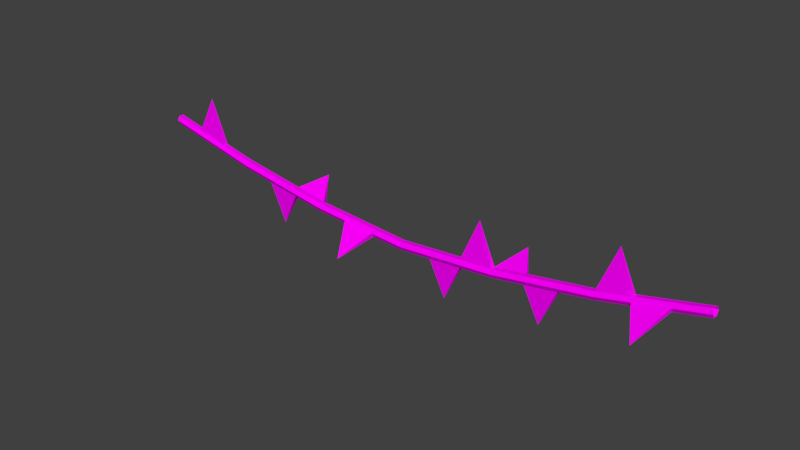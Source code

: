 # Source: banner.blend  (saved by Blender 2.79.0; exported with 4.5.12 LTS)
import bpy
from mathutils import Matrix  # noqa: F401  (used for matrix-valued properties, if any)

bpy.ops.wm.read_factory_settings(use_empty=True)
scene = bpy.context.scene
scene.name = 'Scene'

# ---- collections
col_collection_1 = bpy.data.collections.new('Collection 1'); scene.collection.children.link(col_collection_1)

# ---- images (referenced by path relative to the original .blend; pixels are not part of the script)
import os
ASSET_DIR = os.environ.get("B2B_ASSET_DIR", "")  # directory of the original .blend (textures are referenced by path, not embedded)
HERE = os.path.dirname(os.path.abspath(__file__))  # packed textures are extracted next to this script under _unpacked/

def load_image(name, relpath, width, height, colorspace="sRGB"):
    """Load a texture the original file referenced (path relative to the .blend, or extracted next to this script)."""
    p = next((c for c in (os.path.join(HERE, relpath), os.path.join(ASSET_DIR, relpath)) if relpath and os.path.exists(c)), "")
    if p:
        img = bpy.data.images.load(p, check_existing=True)
        img.name = name
    else:  # same state as the original file: an image datablock whose file is absent (Cycles renders it pink)
        img = bpy.data.images.new(name, width, height)
        img.source = "FILE"
        img.filepath = "//" + (relpath or name)
    img.colorspace_settings.name = colorspace
    return img
img_banner = load_image('banner', 'banner.png', 1024, 1024, 'sRGB')

# ---- materials (node trees are filled in below, after node groups)
mat_banner = bpy.data.materials.new('banner')
mat_banner.alpha_threshold = 0.0
mat_banner.roughness = 0.5

# ---- material node trees
mat_banner.use_nodes = True; mat_banner.node_tree.nodes.clear()
_N = mat_banner.node_tree.nodes; _L = mat_banner.node_tree.links
n0 = _N.new('ShaderNodeOutputMaterial'); n0.name = 'Material Output'; n0.location = (300, 300)
n1 = _N.new('ShaderNodeBsdfDiffuse'); n1.name = 'Diffuse BSDF'; n1.location = (10, 300)
n2 = _N.new('ShaderNodeTexImage'); n2.name = 'Image Texture'; n2.location = (-180, 300)
n2.width = 140
n2.image = img_banner
_L.new(n1.outputs[0], n0.inputs[0])
_L.new(n2.outputs[0], n1.inputs[0])
n0.is_active_output = True

# ---- world
world_world = bpy.data.worlds.new('World'); scene.world = world_world
world_world.color = (0.05088, 0.05088, 0.05088)
world_world.use_sun_shadow = False
world_world.sun_shadow_jitter_overblur = 0.0
world_world.cycles.sampling_method = 'MANUAL'

# ---- meshes
me_circle_001 = bpy.data.meshes.new('Circle.001')
me_circle_001.from_pydata([(-1.21e-05, 1.0, 62.17), (-0.866, 0.5, 62.17), (-0.866, -0.5, 62.17), (-1.202e-05, -1.0, 62.17), (0.866, -0.5, 62.17), (0.866, 0.5, 62.17), (1.198e-05, 1.0, -61.51), (-0.866, 0.5, -61.51), (-0.866, -0.5, -61.51), (1.206e-05, -1.0, -61.51), (0.866, -0.5, -61.51), (0.866, 0.5, -61.51), (-3.844, -0.5, 41.56), (-7.142, -0.5, 20.94), (-8.712, -0.5, 0.3286), (-7.142, -0.5, -20.28), (-3.844, -0.5, -40.9), (-3.844, 0.5, -40.9), (-7.142, 0.5, -20.28), (-8.712, 0.5, 0.3286), (-7.142, 0.5, 20.94), (-3.844, 0.5, 41.56), (-5.576, -0.5, 41.56), (-8.874, -0.5, 20.94), (-10.44, -0.5, 0.3286), (-8.874, -0.5, -20.28), (-5.576, -0.5, -40.9), (-4.71, -1.0, -40.9), (-8.008, -1.0, -20.28), (-9.578, -1.0, 0.3286), (-8.008, -1.0, 20.94), (-4.71, -1.0, 41.56), (-4.71, 1.0, 41.56), (-8.008, 1.0, 20.94), (-9.578, 1.0, 0.3286), (-8.008, 1.0, -20.28), (-4.71, 1.0, -40.9), (-5.576, 0.5, -40.9), (-8.874, 0.5, -20.28), (-10.44, 0.5, 0.3286), (-8.874, 0.5, 20.94), (-5.576, 0.5, 41.56), (-2.274, 0.5, 48.43), (-0.7041, 0.5, 55.3), (-3.14, -1.0, 48.43), (-1.57, -1.0, 55.3), (-4.006, 0.5, 48.43), (-2.436, 0.5, 55.3), (-0.7041, -0.5, 55.3), (-2.274, -0.5, 48.43), (-2.436, -0.5, 55.3), (-4.006, -0.5, 48.43), (-1.57, 1.0, 55.3), (-3.14, 1.0, 48.43), (-4.943, -0.5, 34.68), (-6.043, -0.5, 27.81), (-6.043, 0.5, 27.81), (-4.943, 0.5, 34.68), (-6.675, -0.5, 34.68), (-7.775, -0.5, 27.81), (-6.909, -1.0, 27.81), (-5.809, -1.0, 34.68), (-5.809, 1.0, 34.68), (-6.909, 1.0, 27.81), (-7.775, 0.5, 27.81), (-6.675, 0.5, 34.68), (-7.665, -0.5, 14.07), (-8.188, -0.5, 7.2), (-8.188, 0.5, 7.2), (-7.665, 0.5, 14.07), (-9.397, -0.5, 14.07), (-9.92, -0.5, 7.2), (-9.054, -1.0, 7.2), (-8.531, -1.0, 14.07), (-8.531, 1.0, 14.07), (-9.054, 1.0, 7.2), (-9.92, 0.5, 7.2), (-9.397, 0.5, 14.07), (-8.188, -0.5, -6.542), (-7.665, -0.5, -13.41), (-7.665, 0.5, -13.41), (-8.188, 0.5, -6.542), (-9.92, -0.5, -6.542), (-9.397, -0.5, -13.41), (-8.531, -1.0, -13.41), (-9.054, -1.0, -6.542), (-9.054, 1.0, -6.542), (-8.531, 1.0, -13.41), (-9.397, 0.5, -13.41), (-9.92, 0.5, -6.542), (-6.042, -0.5, -27.16), (-4.943, -0.5, -34.03), (-4.943, 0.5, -34.03), (-6.042, 0.5, -27.16), (-7.775, -0.5, -27.16), (-6.675, -0.5, -34.03), (-5.809, -1.0, -34.03), (-6.909, -1.0, -27.16), (-6.909, 1.0, -27.16), (-5.809, 1.0, -34.03), (-6.675, 0.5, -34.03), (-7.775, 0.5, -27.16), (-2.274, -0.5, -47.77), (-0.7041, -0.5, -54.64), (-4.006, -0.5, -47.77), (-2.436, -0.5, -54.64), (-3.14, 1.0, -47.77), (-1.57, 1.0, -54.64), (-0.7041, 0.5, -54.64), (-2.274, 0.5, -47.77), (-1.57, -1.0, -54.64), (-3.14, -1.0, -47.77), (-2.436, 0.5, -54.64), (-4.006, 0.5, -47.77), (-4.145, 5.738, -23.72), (1.277, 1.997e-06, -17.13), (-14.9, -7.108e-06, 31.59), (5.621, 5.685e-06, -44.61), (-4.145, 5.738, 24.38), (7.191, -7.227e-06, 51.58), (-17.33, -1.542e-06, -9.632), (-13.01, -7.299, 10.35), (-14.9, 1.192e-06, -30.25), (-6.569, -7.299, -51.49)], [], [(108, 11, 10, 103), (110, 9, 8, 105), (112, 7, 6, 107), (107, 6, 11, 108), (103, 10, 9, 110), (105, 8, 7, 112), (65, 116, 64), (59, 23, 40, 64), (71, 24, 39, 76), (83, 25, 38, 88), (95, 26, 37, 100), (49, 12, 31, 44), (55, 13, 30, 60), (67, 14, 29, 72), (79, 15, 28, 84), (91, 16, 27, 96), (53, 32, 21, 42), (33, 118, 63), (75, 34, 19, 68), (87, 35, 18, 80), (99, 36, 17, 92), (46, 41, 32, 53), (64, 40, 33, 63), (76, 39, 34, 75), (88, 38, 35, 87), (100, 37, 36, 99), (44, 31, 22, 51), (60, 30, 23, 59), (72, 29, 24, 71), (84, 28, 25, 83), (96, 27, 26, 95), (42, 21, 12, 49), (68, 19, 14, 67), (43, 119, 48), (92, 17, 16, 91), (5, 43, 48, 4), (109, 117, 17), (3, 45, 50, 2), (45, 44, 51, 50), (1, 47, 52, 0), (47, 46, 53, 52), (0, 52, 43, 5), (52, 53, 42, 43), (4, 48, 45, 3), (48, 49, 44, 45), (2, 50, 47, 1), (50, 51, 46, 47), (21, 57, 54, 12), (57, 56, 55, 54), (31, 61, 58, 22), (61, 60, 59, 58), (41, 65, 62, 32), (65, 64, 63, 62), (32, 62, 57, 21), (62, 63, 56, 57), (12, 54, 61, 31), (54, 55, 60, 61), (22, 58, 65, 41), (82, 120, 89), (20, 69, 66, 13), (20, 118, 33), (30, 73, 70, 23), (111, 123, 104), (40, 77, 74, 33), (77, 76, 75, 74), (33, 74, 69, 20), (74, 75, 68, 69), (13, 66, 73, 30), (66, 67, 72, 73), (23, 70, 77, 40), (95, 122, 94), (19, 81, 78, 14), (81, 80, 79, 78), (29, 85, 82, 24), (85, 84, 83, 82), (39, 89, 86, 34), (89, 88, 87, 86), (34, 86, 81, 19), (86, 87, 80, 81), (14, 78, 85, 29), (78, 79, 84, 85), (24, 82, 89, 39), (18, 93, 90, 15), (93, 92, 91, 90), (28, 97, 94, 25), (97, 96, 95, 94), (38, 101, 98, 35), (101, 100, 99, 98), (98, 114, 35), (98, 99, 92, 93), (15, 90, 97, 28), (90, 91, 96, 97), (25, 94, 101, 38), (56, 118, 20), (26, 104, 113, 37), (104, 105, 112, 113), (16, 102, 111, 27), (102, 103, 110, 111), (36, 106, 109, 17), (106, 107, 108, 109), (37, 113, 106, 36), (113, 112, 107, 106), (27, 111, 104, 26), (73, 121, 70), (80, 115, 79), (109, 108, 103, 102), (88, 120, 83), (15, 115, 18), (49, 119, 42), (17, 117, 16), (66, 69, 68, 67), (48, 119, 49), (18, 115, 80), (55, 56, 20, 13), (18, 114, 93), (35, 114, 18), (42, 119, 43), (102, 117, 109), (16, 117, 102), (110, 123, 111), (79, 115, 15), (63, 118, 56), (59, 116, 58), (94, 122, 101), (93, 114, 98), (100, 122, 95), (51, 22, 41, 46), (70, 71, 76, 77), (89, 120, 88), (58, 116, 65), (64, 116, 59), (83, 120, 82), (101, 122, 100), (71, 121, 72), (104, 123, 105), (72, 121, 73), (105, 123, 110), (70, 121, 71)])
_uv = me_circle_001.uv_layers.new(name='UVMap')
_uv.uv.foreach_set('vector', [0.1137, 0.1379, 0.1111, 0.09113, 0.07709, 0.0912, 0.07971, 0.1379, 0.2478, 0.1379, 0.2451, 0.0921, 0.2119, 0.09342, 0.2145, 0.1379, 0.1805, 0.1379, 0.1779, 0.09349, 0.1445, 0.09231, 0.1471, 0.1379, 0.1471, 0.1379, 0.1445, 0.09231, 0.1111, 0.09113, 0.1137, 0.1379, 0.07971, 0.1379, 0.07709, 0.0912, 0.04382, 0.09252, 0.04645, 0.1379, 0.2145, 0.1379, 0.2119, 0.09342, 0.1779, 0.09349, 0.1805, 0.1379, 0.6368, 0.03594, 0.5642, 0.1288, 0.6722, 0.1221, 0.2195, 0.68, 0.2208, 0.6347, 0.1869, 0.6347, 0.1852, 0.68, 0.2242, 0.5449, 0.2252, 0.4997, 0.1914, 0.4997, 0.1896, 0.5449, 0.2279, 0.4095, 0.2294, 0.3647, 0.1956, 0.3647, 0.1934, 0.4095, 0.2226, 0.2742, 0.2196, 0.2292, 0.1858, 0.2292, 0.1885, 0.2742, 0.07988, 0.816, 0.0808, 0.7702, 0.04709, 0.7702, 0.04659, 0.816, 0.08358, 0.68, 0.08433, 0.6347, 0.05017, 0.6347, 0.04992, 0.68, 0.08716, 0.5449, 0.08731, 0.4997, 0.05247, 0.4997, 0.05318, 0.5449, 0.09086, 0.4095, 0.08957, 0.3647, 0.0555, 0.3647, 0.05675, 0.4095, 0.08705, 0.2742, 0.08437, 0.2292, 0.05075, 0.2292, 0.05342, 0.2742, 0.1472, 0.816, 0.1489, 0.7702, 0.1151, 0.7702, 0.1138, 0.816, 0.4531, 0.8717, 0.44, 0.9647, 0.5214, 0.935, 0.1553, 0.5449, 0.1572, 0.4997, 0.1224, 0.4997, 0.1212, 0.5449, 0.159, 0.4095, 0.1619, 0.3647, 0.1281, 0.3647, 0.1248, 0.4095, 0.1547, 0.2742, 0.1524, 0.2292, 0.1186, 0.2292, 0.1209, 0.2742, 0.1807, 0.816, 0.1824, 0.7702, 0.1489, 0.7702, 0.1472, 0.816, 0.1852, 0.68, 0.1869, 0.6347, 0.153, 0.6347, 0.1513, 0.68, 0.1896, 0.5449, 0.1914, 0.4997, 0.1572, 0.4997, 0.1553, 0.5449, 0.1934, 0.4095, 0.1956, 0.3647, 0.1619, 0.3647, 0.159, 0.4095, 0.1885, 0.2742, 0.1858, 0.2292, 0.1524, 0.2292, 0.1547, 0.2742, 0.2483, 0.816, 0.2496, 0.7702, 0.2162, 0.7702, 0.2149, 0.816, 0.2533, 0.68, 0.2546, 0.6347, 0.2208, 0.6347, 0.2195, 0.68, 0.2586, 0.5449, 0.2594, 0.4997, 0.2252, 0.4997, 0.2242, 0.5449, 0.2623, 0.4095, 0.2632, 0.3647, 0.2294, 0.3647, 0.2279, 0.4095, 0.2564, 0.2742, 0.253, 0.2292, 0.2196, 0.2292, 0.2226, 0.2742, 0.1138, 0.816, 0.1151, 0.7702, 0.0808, 0.7702, 0.07988, 0.816, 0.1212, 0.5449, 0.1224, 0.4997, 0.08731, 0.4997, 0.08716, 0.5449, 0.4228, 0.05519, 0.5035, 0.14, 0.433, 0.04653, 0.1209, 0.2742, 0.1186, 0.2292, 0.08437, 0.2292, 0.08705, 0.2742, 0.1112, 0.9074, 0.1126, 0.8617, 0.07858, 0.8617, 0.07718, 0.9074, 0.7395, 0.5019, 0.8535, 0.5086, 0.7596, 0.4096, 0.2455, 0.9074, 0.2469, 0.8617, 0.2135, 0.8617, 0.2121, 0.9074, 0.2469, 0.8617, 0.2483, 0.816, 0.2149, 0.816, 0.2135, 0.8617, 0.1781, 0.9074, 0.1795, 0.8617, 0.1461, 0.8617, 0.1447, 0.9074, 0.1795, 0.8617, 0.1807, 0.816, 0.1472, 0.816, 0.1461, 0.8617, 0.1447, 0.9074, 0.1461, 0.8617, 0.1126, 0.8617, 0.1112, 0.9074, 0.1461, 0.8617, 0.1472, 0.816, 0.1138, 0.816, 0.1126, 0.8617, 0.07718, 0.9074, 0.07858, 0.8617, 0.04522, 0.8617, 0.04382, 0.9074, 0.07858, 0.8617, 0.07988, 0.816, 0.04659, 0.816, 0.04522, 0.8617, 0.2121, 0.9074, 0.2135, 0.8617, 0.1795, 0.8617, 0.1781, 0.9074, 0.2135, 0.8617, 0.2149, 0.816, 0.1807, 0.816, 0.1795, 0.8617, 0.1151, 0.7702, 0.1162, 0.7252, 0.08232, 0.7252, 0.0808, 0.7702, 0.1162, 0.7252, 0.1176, 0.68, 0.08358, 0.68, 0.08232, 0.7252, 0.2496, 0.7702, 0.2519, 0.7252, 0.2181, 0.7252, 0.2162, 0.7702, 0.2519, 0.7252, 0.2533, 0.68, 0.2195, 0.68, 0.2181, 0.7252, 0.1824, 0.7702, 0.1839, 0.7252, 0.15, 0.7252, 0.1489, 0.7702, 0.1839, 0.7252, 0.1852, 0.68, 0.1513, 0.68, 0.15, 0.7252, 0.1489, 0.7702, 0.15, 0.7252, 0.1162, 0.7252, 0.1151, 0.7702, 0.15, 0.7252, 0.1513, 0.68, 0.1176, 0.68, 0.1162, 0.7252, 0.0808, 0.7702, 0.08232, 0.7252, 0.04861, 0.7252, 0.04709, 0.7702, 0.08232, 0.7252, 0.08358, 0.68, 0.04992, 0.68, 0.04861, 0.7252, 0.2162, 0.7702, 0.2181, 0.7252, 0.1839, 0.7252, 0.1824, 0.7702, 0.4495, 0.5835, 0.393, 0.6753, 0.4604, 0.5912, 0.1188, 0.6347, 0.12, 0.5898, 0.08597, 0.5898, 0.08433, 0.6347, 0.4397, 0.8717, 0.44, 0.9647, 0.4531, 0.8717, 0.2546, 0.6347, 0.2572, 0.5898, 0.2228, 0.5898, 0.2208, 0.6347, 0.8007, 0.6078, 0.7395, 0.6972, 0.8119, 0.6151, 0.1869, 0.6347, 0.1884, 0.5898, 0.1541, 0.5898, 0.153, 0.6347, 0.1884, 0.5898, 0.1896, 0.5449, 0.1553, 0.5449, 0.1541, 0.5898, 0.153, 0.6347, 0.1541, 0.5898, 0.12, 0.5898, 0.1188, 0.6347, 0.1541, 0.5898, 0.1553, 0.5449, 0.1212, 0.5449, 0.12, 0.5898, 0.08433, 0.6347, 0.08597, 0.5898, 0.05186, 0.5898, 0.05017, 0.6347, 0.08597, 0.5898, 0.08716, 0.5449, 0.05318, 0.5449, 0.05186, 0.5898, 0.2208, 0.6347, 0.2228, 0.5898, 0.1884, 0.5898, 0.1869, 0.6347, 0.473, 0.3735, 0.3517, 0.3668, 0.4171, 0.4481, 0.1224, 0.4997, 0.1237, 0.4545, 0.08969, 0.4545, 0.08731, 0.4997, 0.1237, 0.4545, 0.1248, 0.4095, 0.09086, 0.4095, 0.08969, 0.4545, 0.2594, 0.4997, 0.261, 0.4545, 0.2267, 0.4545, 0.2252, 0.4997, 0.261, 0.4545, 0.2623, 0.4095, 0.2279, 0.4095, 0.2267, 0.4545, 0.1914, 0.4997, 0.192, 0.4545, 0.1577, 0.4545, 0.1572, 0.4997, 0.192, 0.4545, 0.1934, 0.4095, 0.159, 0.4095, 0.1577, 0.4545, 0.1572, 0.4997, 0.1577, 0.4545, 0.1237, 0.4545, 0.1224, 0.4997, 0.1577, 0.4545, 0.159, 0.4095, 0.1248, 0.4095, 0.1237, 0.4545, 0.08731, 0.4997, 0.08969, 0.4545, 0.05567, 0.4545, 0.05247, 0.4997, 0.08969, 0.4545, 0.09086, 0.4095, 0.05675, 0.4095, 0.05567, 0.4545, 0.2252, 0.4997, 0.2267, 0.4545, 0.192, 0.4545, 0.1914, 0.4997, 0.124, 0.3647, 0.1234, 0.3194, 0.08941, 0.3194, 0.08957, 0.3647, 0.1234, 0.3194, 0.1209, 0.2742, 0.08705, 0.2742, 0.08941, 0.3194, 0.2632, 0.3647, 0.2592, 0.3194, 0.2254, 0.3194, 0.2294, 0.3647, 0.2592, 0.3194, 0.2564, 0.2742, 0.2226, 0.2742, 0.2254, 0.3194, 0.1956, 0.3647, 0.191, 0.3194, 0.157, 0.3194, 0.1619, 0.3647, 0.191, 0.3194, 0.1885, 0.2742, 0.1547, 0.2742, 0.157, 0.3194, 0.7088, 0.8716, 0.797, 0.8719, 0.7524, 0.7874, 0.157, 0.3194, 0.1547, 0.2742, 0.1209, 0.2742, 0.1234, 0.3194, 0.08957, 0.3647, 0.08941, 0.3194, 0.05581, 0.3194, 0.0555, 0.3647, 0.08941, 0.3194, 0.08705, 0.2742, 0.05342, 0.2742, 0.05581, 0.3194, 0.2294, 0.3647, 0.2254, 0.3194, 0.191, 0.3194, 0.1956, 0.3647, 0.3624, 0.9238, 0.44, 0.9647, 0.4397, 0.8717, 0.2196, 0.2292, 0.2171, 0.1835, 0.183, 0.1835, 0.1858, 0.2292, 0.2171, 0.1835, 0.2145, 0.1379, 0.1805, 0.1379, 0.183, 0.1835, 0.08437, 0.2292, 0.08225, 0.1835, 0.04905, 0.1835, 0.05075, 0.2292, 0.08225, 0.1835, 0.07971, 0.1379, 0.04645, 0.1379, 0.04905, 0.1835, 0.1524, 0.2292, 0.1495, 0.1835, 0.1162, 0.1835, 0.1186, 0.2292, 0.1495, 0.1835, 0.1471, 0.1379, 0.1137, 0.1379, 0.1162, 0.1835, 0.1858, 0.2292, 0.183, 0.1835, 0.1495, 0.1835, 0.1524, 0.2292, 0.183, 0.1835, 0.1805, 0.1379, 0.1471, 0.1379, 0.1495, 0.1835, 0.253, 0.2292, 0.2505, 0.1835, 0.2171, 0.1835, 0.2196, 0.2292, 0.5909, 0.7899, 0.5345, 0.89, 0.602, 0.7975, 0.7769, 0.1389, 0.9066, 0.1322, 0.7769, 0.1255, 0.1162, 0.1835, 0.1137, 0.1379, 0.07971, 0.1379, 0.08225, 0.1835, 0.5108, 0.6686, 0.393, 0.6753, 0.5108, 0.682, 0.8228, 0.04545, 0.9066, 0.1322, 0.8329, 0.03669, 0.3698, 0.1467, 0.5035, 0.14, 0.3698, 0.1333, 0.7596, 0.4096, 0.8535, 0.5086, 0.7698, 0.4009, 0.08597, 0.5898, 0.12, 0.5898, 0.1212, 0.5449, 0.08716, 0.5449, 0.4228, 0.2249, 0.5035, 0.14, 0.3698, 0.1467, 0.8228, 0.219, 0.9066, 0.1322, 0.7769, 0.1389, 0.08358, 0.68, 0.1176, 0.68, 0.1188, 0.6347, 0.08433, 0.6347, 0.7655, 0.9611, 0.797, 0.8719, 0.7088, 0.8852, 0.7524, 0.7874, 0.797, 0.8719, 0.7652, 0.7828, 0.3698, 0.1333, 0.5035, 0.14, 0.4228, 0.05519, 0.7395, 0.5153, 0.8535, 0.5086, 0.7395, 0.5019, 0.7596, 0.6075, 0.8535, 0.5086, 0.7395, 0.5153, 0.8542, 0.713, 0.7395, 0.6972, 0.7976, 0.7885, 0.7769, 0.1255, 0.9066, 0.1322, 0.8228, 0.04545, 0.5214, 0.935, 0.44, 0.9647, 0.526, 0.9476, 0.6722, 0.1355, 0.5642, 0.1288, 0.6368, 0.2217, 0.4061, 0.2778, 0.3517, 0.3668, 0.4171, 0.2856, 0.7088, 0.8852, 0.797, 0.8719, 0.7088, 0.8716, 0.473, 0.3601, 0.3517, 0.3668, 0.473, 0.3735, 0.2149, 0.816, 0.2162, 0.7702, 0.1824, 0.7702, 0.1807, 0.816, 0.2228, 0.5898, 0.2242, 0.5449, 0.1896, 0.5449, 0.1884, 0.5898, 0.4604, 0.5912, 0.393, 0.6753, 0.5108, 0.6686, 0.6257, 0.0283, 0.5642, 0.1288, 0.6368, 0.03594, 0.6722, 0.1221, 0.5642, 0.1288, 0.6722, 0.1355, 0.5108, 0.682, 0.393, 0.6753, 0.4604, 0.7594, 0.4171, 0.2856, 0.3517, 0.3668, 0.473, 0.3601, 0.6427, 0.8803, 0.5345, 0.89, 0.6427, 0.8937, 0.8119, 0.6151, 0.7395, 0.6972, 0.8542, 0.6996, 0.6427, 0.8937, 0.5345, 0.89, 0.6073, 0.979, 0.8542, 0.6996, 0.7395, 0.6972, 0.8542, 0.713, 0.602, 0.7975, 0.5345, 0.89, 0.6427, 0.8803])
me_circle_001.materials.append(mat_banner)
me_circle_001.use_remesh_preserve_volume = False
me_circle_001.use_remesh_preserve_attributes = False
me_circle_001.use_mirror_vertex_groups = False
me_circle_001.use_paint_bone_selection = False
me_circle_001.use_paint_mask = True
me_circle_001.update()

# ---- objects
ob_circle = bpy.data.objects.new('Circle', me_circle_001)

# ---- transforms, parenting, visibility, modifiers, constraints
ob_circle.location = (0.0, 0.0, 0.0)
ob_circle.rotation_euler = (-1.344e-07, -1.571, 0.0)
ob_circle.lineart.crease_threshold = 0.0

# ---- collection membership
col_collection_1.objects.link(ob_circle)

# ---- scene / render settings (as saved in the file)
scene.frame_start = 1; scene.frame_end = 250; scene.frame_set(222)
scene.render.engine = 'CYCLES'
scene.render.resolution_percentage = 50
scene.render.dither_intensity = 0.0
scene.cycles.use_denoising = False
scene.cycles.samples = 128
scene.cycles.sampling_pattern = 'TABULATED_SOBOL'
scene.cycles.use_adaptive_sampling = False
scene.cycles.use_light_tree = False
scene.cycles.blur_glossy = 0.0
scene.cycles.sample_clamp_indirect = 0.0
scene.view_settings.view_transform = 'Standard'
bpy.context.view_layer.update()

# ---- added for rendering (the .blend has no active camera and no usable light): camera, sun
cam_auto = bpy.data.cameras.new('AutoCamera')
cam_auto.lens = 50.0
cam_auto.sensor_width = 36.0
cam_auto.clip_end = 2058.29
ob_auto_camera = bpy.data.objects.new('AutoCamera', cam_auto)
scene.collection.objects.link(ob_auto_camera)
ob_auto_camera.location = (116.954, -141.519, 88.7548)
ob_auto_camera.rotation_euler = (1.09748, -7.21219e-08, 0.694738)
scene.camera = ob_auto_camera
light_auto_sun = bpy.data.lights.new('AutoSun', 'SUN')
light_auto_sun.energy = 3.0
light_auto_sun.angle = 0.0523599
ob_auto_sun = bpy.data.objects.new('AutoSun', light_auto_sun)
scene.collection.objects.link(ob_auto_sun)
ob_auto_sun.rotation_euler = (0.872665, 0.174533, 0.523599)
bpy.context.view_layer.update()
